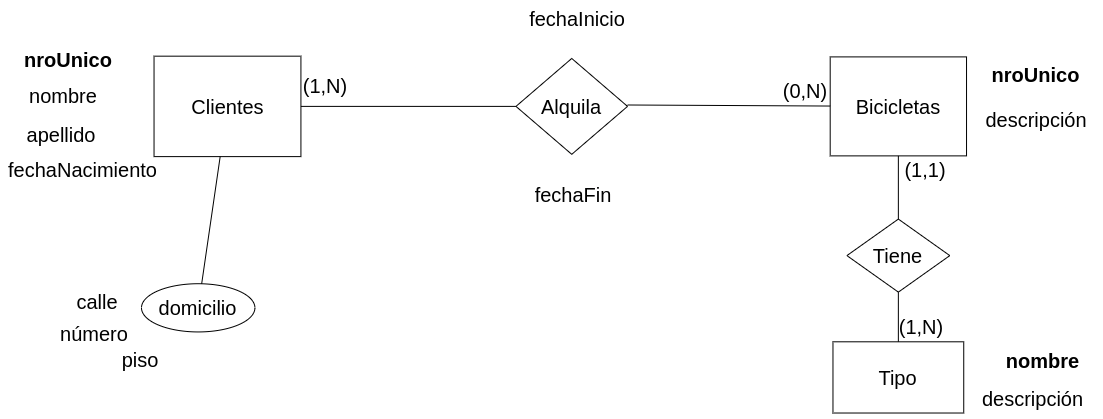

The diagram above was exported from draw.io. Its source (the exported page's mxGraphModel, read from the mxfile embedded in the PNG):
<mxGraphModel dx="1358" dy="860" grid="0" gridSize="10" guides="1" tooltips="1" connect="1" arrows="1" fold="1" page="1" pageScale="1" pageWidth="1169" pageHeight="827" background="#ffffff" math="0" shadow="0">
  <root>
    <mxCell id="0" />
    <mxCell id="1" parent="0" />
    <mxCell id="XotN9v1F1lXglz8omoOa-38" value="Clientes" style="whiteSpace=wrap;html=1;align=center;labelBackgroundColor=none;flipV=0;flipH=0;fontSize=20;" parent="1" vertex="1">
      <mxGeometry x="187.54305379969094" y="149.66897033158813" width="146.88074167720183" height="100.44458987783595" as="geometry" />
    </mxCell>
    <mxCell id="XotN9v1F1lXglz8omoOa-40" value="&lt;b style=&quot;font-size: 20px;&quot;&gt;nroUnico&lt;/b&gt;" style="text;html=1;strokeColor=none;fillColor=none;align=center;verticalAlign=middle;whiteSpace=wrap;rounded=0;rotation=0;labelBackgroundColor=none;flipV=0;flipH=0;fontSize=20;" parent="1" vertex="1">
      <mxGeometry x="42.9974139626352" y="133.0012565445026" width="117.75094395280236" height="39.80893036649215" as="geometry" />
    </mxCell>
    <mxCell id="XotN9v1F1lXglz8omoOa-41" value="domicilio" style="ellipse;whiteSpace=wrap;html=1;align=center;labelBackgroundColor=none;flipV=0;flipH=0;fontSize=20;" parent="1" vertex="1">
      <mxGeometry x="174.99311701081612" y="377.2216230366492" width="113.41269419862338" height="48.213403141361255" as="geometry" />
    </mxCell>
    <mxCell id="XotN9v1F1lXglz8omoOa-42" value="fechaInicio" style="text;html=1;strokeColor=none;fillColor=none;align=center;verticalAlign=middle;whiteSpace=wrap;rounded=0;rotation=0;labelBackgroundColor=none;flipV=0;flipH=0;fontSize=20;" parent="1" vertex="1">
      <mxGeometry x="554.5899705014749" y="93.42" width="111.5580924287119" height="36.16005235602095" as="geometry" />
    </mxCell>
    <mxCell id="XotN9v1F1lXglz8omoOa-45" value="" style="endArrow=none;html=1;rounded=0;labelBackgroundColor=none;fontColor=default;fontSize=20;" parent="1" source="XotN9v1F1lXglz8omoOa-38" target="XotN9v1F1lXglz8omoOa-41" edge="1">
      <mxGeometry relative="1" as="geometry">
        <mxPoint x="421.34336349288964" y="333.208630017452" as="sourcePoint" />
        <mxPoint x="237.897738446411" y="370.6470680628272" as="targetPoint" />
      </mxGeometry>
    </mxCell>
    <mxCell id="XotN9v1F1lXglz8omoOa-46" value="Bicicletas" style="whiteSpace=wrap;html=1;align=center;fontSize=20;spacing=2;strokeWidth=1;labelBackgroundColor=none;flipV=0;flipH=0;" parent="1" vertex="1">
      <mxGeometry x="863.6902654867256" y="150.3994764397906" width="136.34034414945918" height="98.97992513089004" as="geometry" />
    </mxCell>
    <mxCell id="XotN9v1F1lXglz8omoOa-47" value="&lt;b style=&quot;font-size: 20px;&quot;&gt;nroUnico&lt;/b&gt;" style="text;html=1;strokeColor=none;fillColor=none;align=center;verticalAlign=middle;whiteSpace=wrap;rounded=0;rotation=0;fontSize=20;spacing=2;strokeWidth=1;labelBackgroundColor=none;flipV=0;flipH=0;" parent="1" vertex="1">
      <mxGeometry x="1020.4854572271386" y="146.01643979057593" width="99.16154375614553" height="44.739846596858634" as="geometry" />
    </mxCell>
    <mxCell id="XotN9v1F1lXglz8omoOa-48" value="descripción" style="text;html=1;strokeColor=none;fillColor=none;align=center;verticalAlign=middle;whiteSpace=wrap;rounded=0;rotation=0;fontSize=20;spacing=2;strokeWidth=1;labelBackgroundColor=none;flipV=0;flipH=0;" parent="1" vertex="1">
      <mxGeometry x="1003.1324582104228" y="190.75628638743456" width="133.8675417895772" height="43.830366492146595" as="geometry" />
    </mxCell>
    <mxCell id="XotN9v1F1lXglz8omoOa-49" value="Tipo" style="whiteSpace=wrap;html=1;align=center;fontSize=20;spacing=2;strokeWidth=1;labelBackgroundColor=none;flipV=0;flipH=0;" parent="1" vertex="1">
      <mxGeometry x="866.4730776794493" y="435.2968586387435" width="130.7656932153392" height="71.22434554973823" as="geometry" />
    </mxCell>
    <mxCell id="XotN9v1F1lXglz8omoOa-50" value="Tiene" style="shape=rhombus;perimeter=rhombusPerimeter;whiteSpace=wrap;html=1;align=center;fontSize=20;spacing=2;strokeWidth=1;labelBackgroundColor=none;flipV=0;flipH=0;" parent="1" vertex="1">
      <mxGeometry x="880.4235145385587" y="312.57548499127404" width="102.87849417052955" height="73.0506108202443" as="geometry" />
    </mxCell>
    <mxCell id="XotN9v1F1lXglz8omoOa-51" value="" style="endArrow=none;html=1;rounded=0;fontSize=20;spacing=2;strokeWidth=1;labelBackgroundColor=none;fontColor=default;" parent="1" source="XotN9v1F1lXglz8omoOa-50" target="XotN9v1F1lXglz8omoOa-49" edge="1">
      <mxGeometry relative="1" as="geometry">
        <mxPoint x="651.1160275319567" y="105.83860383944153" as="sourcePoint" />
        <mxPoint x="849.4360162944232" y="105.83860383944153" as="targetPoint" />
      </mxGeometry>
    </mxCell>
    <mxCell id="XotN9v1F1lXglz8omoOa-52" value="" style="endArrow=none;html=1;rounded=0;fontSize=20;spacing=2;strokeWidth=1;labelBackgroundColor=none;fontColor=default;" parent="1" source="XotN9v1F1lXglz8omoOa-46" target="XotN9v1F1lXglz8omoOa-50" edge="1">
      <mxGeometry relative="1" as="geometry">
        <mxPoint x="949.835510605422" y="341.42682373472945" as="sourcePoint" />
        <mxPoint x="951.0750105351875" y="370.6470680628272" as="targetPoint" />
      </mxGeometry>
    </mxCell>
    <mxCell id="XotN9v1F1lXglz8omoOa-53" value="&lt;b style=&quot;font-size: 20px;&quot;&gt;nombre&lt;/b&gt;" style="text;html=1;strokeColor=none;fillColor=none;align=center;verticalAlign=middle;whiteSpace=wrap;rounded=0;rotation=0;fontSize=20;spacing=2;strokeWidth=1;labelBackgroundColor=none;flipV=0;flipH=0;" parent="1" vertex="1">
      <mxGeometry x="1023.1209439528023" y="435.2968586387435" width="106.90531956735495" height="36.52165287958115" as="geometry" />
    </mxCell>
    <mxCell id="XotN9v1F1lXglz8omoOa-54" value="descripción" style="text;html=1;strokeColor=none;fillColor=none;align=center;verticalAlign=middle;whiteSpace=wrap;rounded=0;rotation=0;fontSize=20;spacing=2;strokeWidth=1;labelBackgroundColor=none;flipV=0;flipH=0;" parent="1" vertex="1">
      <mxGeometry x="1017.2317699115044" y="471.8185115183246" width="99.16154375614553" height="40.1814884816754" as="geometry" />
    </mxCell>
    <mxCell id="XotN9v1F1lXglz8omoOa-72" value="Alquila" style="shape=rhombus;perimeter=rhombusPerimeter;whiteSpace=wrap;html=1;align=center;fontSize=20;spacing=2;strokeWidth=1;labelBackgroundColor=none;flipV=0;flipH=0;" parent="1" vertex="1">
      <mxGeometry x="549.4770332911925" y="151.9518019197208" width="111.55499367888747" height="95.87892670157068" as="geometry" />
    </mxCell>
    <mxCell id="XotN9v1F1lXglz8omoOa-73" value="" style="endArrow=none;html=1;rounded=0;entryX=1;entryY=0.5;entryDx=0;entryDy=0;labelBackgroundColor=none;fontColor=default;fontSize=20;exitX=0;exitY=0.5;exitDx=0;exitDy=0;" parent="1" source="XotN9v1F1lXglz8omoOa-72" target="XotN9v1F1lXglz8omoOa-38" edge="1">
      <mxGeometry relative="1" as="geometry">
        <mxPoint x="415.61104087652757" y="176.1498167539267" as="sourcePoint" />
        <mxPoint x="400.7370417193426" y="305.81465095986033" as="targetPoint" />
      </mxGeometry>
    </mxCell>
    <mxCell id="XotN9v1F1lXglz8omoOa-74" value="" style="endArrow=none;html=1;rounded=0;entryX=1;entryY=0.5;entryDx=0;entryDy=0;labelBackgroundColor=none;fontColor=default;fontSize=20;" parent="1" source="XotN9v1F1lXglz8omoOa-46" edge="1">
      <mxGeometry relative="1" as="geometry">
        <mxPoint x="834.5620171372383" y="198.97813263525308" as="sourcePoint" />
        <mxPoint x="661.03202697008" y="198.4850410122164" as="targetPoint" />
      </mxGeometry>
    </mxCell>
    <mxCell id="XotN9v1F1lXglz8omoOa-81" value="&lt;span style=&quot;font-size: 20px;&quot;&gt;nombre&lt;/span&gt;" style="text;html=1;strokeColor=none;fillColor=none;align=center;verticalAlign=middle;whiteSpace=wrap;rounded=0;rotation=0;labelBackgroundColor=none;flipV=0;flipH=0;fontSize=20;" parent="1" vertex="1">
      <mxGeometry x="38.18641101278271" y="169.02738219895286" width="117.75094395280236" height="39.80893036649215" as="geometry" />
    </mxCell>
    <mxCell id="XotN9v1F1lXglz8omoOa-82" value="&lt;span style=&quot;font-size: 20px;&quot;&gt;apellido&lt;/span&gt;" style="text;html=1;strokeColor=none;fillColor=none;align=center;verticalAlign=middle;whiteSpace=wrap;rounded=0;rotation=0;labelBackgroundColor=none;flipV=0;flipH=0;fontSize=20;" parent="1" vertex="1">
      <mxGeometry x="36.169124877089494" y="208.0254507853403" width="117.75094395280236" height="39.80893036649215" as="geometry" />
    </mxCell>
    <mxCell id="XotN9v1F1lXglz8omoOa-83" value="&lt;span style=&quot;font-size: 20px;&quot;&gt;fechaNacimiento&lt;/span&gt;" style="text;html=1;strokeColor=none;fillColor=none;align=center;verticalAlign=middle;whiteSpace=wrap;rounded=0;rotation=0;labelBackgroundColor=none;flipV=0;flipH=0;fontSize=20;" parent="1" vertex="1">
      <mxGeometry x="34" y="243.53900523560208" width="164.85349065880038" height="39.80893036649215" as="geometry" />
    </mxCell>
    <mxCell id="XotN9v1F1lXglz8omoOa-84" value="fechaFin" style="text;html=1;strokeColor=none;fillColor=none;align=center;verticalAlign=middle;whiteSpace=wrap;rounded=0;rotation=0;labelBackgroundColor=none;flipV=0;flipH=0;fontSize=20;" parent="1" vertex="1">
      <mxGeometry x="551.3362831858407" y="269.8372251308901" width="111.5580924287119" height="36.16005235602095" as="geometry" />
    </mxCell>
    <mxCell id="XotN9v1F1lXglz8omoOa-86" value="calle" style="text;html=1;strokeColor=none;fillColor=none;align=center;verticalAlign=middle;whiteSpace=wrap;rounded=0;rotation=0;labelBackgroundColor=none;flipV=0;flipH=0;fontSize=20;" parent="1" vertex="1">
      <mxGeometry x="95.82005899705015" y="377.2216230366492" width="70.3447197640118" height="36.16005235602095" as="geometry" />
    </mxCell>
    <mxCell id="XotN9v1F1lXglz8omoOa-85" value="número" style="text;html=1;strokeColor=none;fillColor=none;align=center;verticalAlign=middle;whiteSpace=wrap;rounded=0;rotation=0;labelBackgroundColor=none;flipV=0;flipH=0;fontSize=20;" parent="1" vertex="1">
      <mxGeometry x="71.95968534906588" y="408.9986387434555" width="111.5580924287119" height="36.16005235602095" as="geometry" />
    </mxCell>
    <mxCell id="XotN9v1F1lXglz8omoOa-88" value="piso" style="text;html=1;strokeColor=none;fillColor=none;align=center;verticalAlign=middle;whiteSpace=wrap;rounded=0;rotation=0;labelBackgroundColor=none;flipV=0;flipH=0;fontSize=20;" parent="1" vertex="1">
      <mxGeometry x="117.51130776794494" y="435.2968586387435" width="111.5580924287119" height="36.16005235602095" as="geometry" />
    </mxCell>
    <mxCell id="XotN9v1F1lXglz8omoOa-90" value="(1,1)" style="text;html=1;strokeColor=none;fillColor=none;align=center;verticalAlign=middle;whiteSpace=wrap;rounded=0;fontSize=20;" parent="1" vertex="1">
      <mxGeometry x="933.72" y="248.05" width="49.58" height="30.78" as="geometry" />
    </mxCell>
    <mxCell id="XotN9v1F1lXglz8omoOa-91" value="(1,N)" style="text;html=1;strokeColor=none;fillColor=none;align=center;verticalAlign=middle;whiteSpace=wrap;rounded=0;fontSize=20;" parent="1" vertex="1">
      <mxGeometry x="334.4200000000001" y="163.91000000000003" width="49.58" height="30.78" as="geometry" />
    </mxCell>
    <mxCell id="XotN9v1F1lXglz8omoOa-92" value="(0,N)" style="text;html=1;strokeColor=none;fillColor=none;align=center;verticalAlign=middle;whiteSpace=wrap;rounded=0;fontSize=20;" parent="1" vertex="1">
      <mxGeometry x="814.11" y="169.03000000000003" width="49.58" height="30.78" as="geometry" />
    </mxCell>
    <mxCell id="XotN9v1F1lXglz8omoOa-94" value="(1,N)" style="text;html=1;strokeColor=none;fillColor=none;align=center;verticalAlign=middle;whiteSpace=wrap;rounded=0;fontSize=20;" parent="1" vertex="1">
      <mxGeometry x="930" y="404.52" width="49.58" height="30.78" as="geometry" />
    </mxCell>
  </root>
</mxGraphModel>